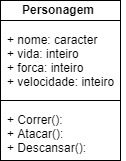

The diagram above was exported from draw.io. Its source (the exported page's mxGraphModel, read from the mxfile embedded in the PNG):
<mxGraphModel dx="223" dy="284" grid="1" gridSize="10" guides="1" tooltips="1" connect="1" arrows="1" fold="1" page="1" pageScale="1" pageWidth="827" pageHeight="1169" math="0" shadow="0">
  <root>
    <mxCell id="0" />
    <mxCell id="1" parent="0" />
    <mxCell id="s_Mtvkg6a3jXr7bd6gPj-15" value="" style="rounded=0;whiteSpace=wrap;html=1;" vertex="1" parent="1">
      <mxGeometry x="170" y="90" width="120" height="160" as="geometry" />
    </mxCell>
    <mxCell id="s_Mtvkg6a3jXr7bd6gPj-2" value="&lt;b&gt;Personagem&lt;/b&gt;" style="text;html=1;resizable=0;points=[];autosize=1;align=left;verticalAlign=top;spacingTop=-4;" vertex="1" parent="1">
      <mxGeometry x="190" y="90" width="90" height="20" as="geometry" />
    </mxCell>
    <mxCell id="s_Mtvkg6a3jXr7bd6gPj-4" value="" style="endArrow=none;html=1;entryX=1;entryY=0.125;entryDx=0;entryDy=0;entryPerimeter=0;" edge="1" parent="1" target="s_Mtvkg6a3jXr7bd6gPj-15">
      <mxGeometry width="50" height="50" relative="1" as="geometry">
        <mxPoint x="170" y="110" as="sourcePoint" />
        <mxPoint x="260" y="110" as="targetPoint" />
      </mxGeometry>
    </mxCell>
    <mxCell id="s_Mtvkg6a3jXr7bd6gPj-7" value="+ nome: caracter&lt;br&gt;+ vida: inteiro&lt;br&gt;+ forca: inteiro&lt;br&gt;+ velocidade: inteiro" style="text;html=1;resizable=0;points=[];autosize=1;align=left;verticalAlign=top;spacingTop=-4;" vertex="1" parent="1">
      <mxGeometry x="175" y="120" width="120" height="60" as="geometry" />
    </mxCell>
    <mxCell id="s_Mtvkg6a3jXr7bd6gPj-14" value="+ Correr():&lt;br&gt;+ Atacar():&lt;br&gt;+ Descansar():" style="text;html=1;resizable=0;points=[];autosize=1;align=left;verticalAlign=top;spacingTop=-4;" vertex="1" parent="1">
      <mxGeometry x="175" y="200" width="90" height="40" as="geometry" />
    </mxCell>
    <mxCell id="s_Mtvkg6a3jXr7bd6gPj-16" value="" style="endArrow=none;html=1;entryX=1;entryY=0.625;entryDx=0;entryDy=0;entryPerimeter=0;" edge="1" parent="1" target="s_Mtvkg6a3jXr7bd6gPj-15">
      <mxGeometry width="50" height="50" relative="1" as="geometry">
        <mxPoint x="170" y="190" as="sourcePoint" />
        <mxPoint x="260" y="190" as="targetPoint" />
      </mxGeometry>
    </mxCell>
  </root>
</mxGraphModel>